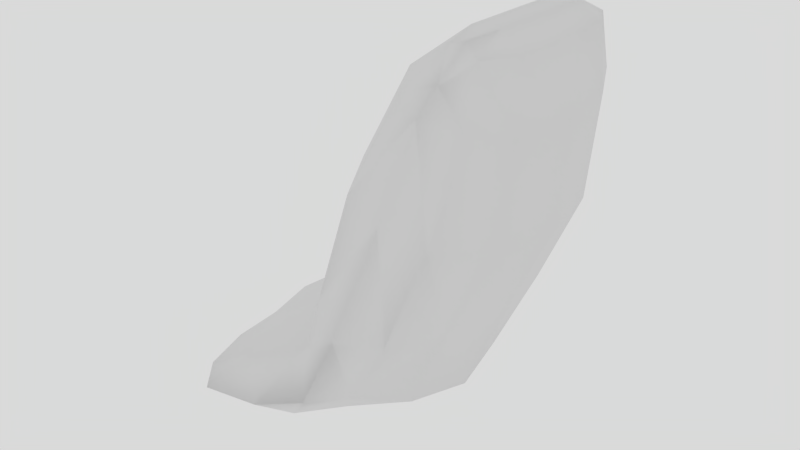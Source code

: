 # Source: sack_bent.blend  (saved by Blender 2.68.0; exported with 4.5.12 LTS)
import bpy
from mathutils import Matrix  # noqa: F401  (used for matrix-valued properties, if any)

bpy.ops.wm.read_factory_settings(use_empty=True)
scene = bpy.context.scene
scene.name = 'Scene'

# ---- collections
col_collection_1 = bpy.data.collections.new('Collection 1'); scene.collection.children.link(col_collection_1)

# ---- world
world_world = bpy.data.worlds.new('World'); scene.world = world_world
world_world.color = (0.6982, 0.6982, 0.6982)
world_world.use_sun_shadow = False
world_world.sun_shadow_jitter_overblur = 0.0
world_world.cycles.sampling_method = 'MANUAL'
world_world.cycles.sample_map_resolution = 256
world_world.light_settings.ao_factor = 0.8

# ---- meshes
me_sacks_001 = bpy.data.meshes.new('sacks.001')
me_sacks_001.from_pydata([(2.621, 1.283, 6.948), (2.618, 0.696, 6.956), (2.791, -1.224, 6.926), (2.806, 1.612, 6.888), (2.306, -1.516, 6.3), (1.675, -1.823, 4.848), (1.273, -1.989, 3.257), (0.7101, -1.739, 2.071), (-0.6203, -1.652, 1.367), (-1.597, -1.592, 0.7476), (2.619, -0.5518, 6.97), (1.952, -0.9102, 6.401), (1.213, -0.9827, 4.979), (0.9431, -1.087, 3.348), (0.2331, -0.9845, 2.311), (-0.9237, -0.7702, 1.581), (-1.662, -0.9127, 0.9096), (2.619, 0.07208, 6.963), (1.822, 0.0651, 6.429), (1.043, 0.04806, 5.019), (0.7592, 0.02902, 3.391), (0.007263, 0.02359, 2.415), (-1.04, 0.01808, 1.653), (-1.668, 0.008128, 0.9488), (1.95, 1.04, 6.379), (1.211, 1.078, 4.956), (0.9408, 1.144, 3.322), (0.2193, 1.076, 2.286), (-0.942, 0.8069, 1.561), (-1.615, 0.9234, 0.8546), (2.302, 1.724, 6.263), (1.671, 1.831, 4.806), (1.269, 1.959, 3.212), (0.6864, 1.83, 2.026), (-0.6591, 1.69, 1.326), (-1.516, 1.588, 0.6523), (2.784, 2.022, 6.112), (2.323, 2.012, 4.605), (1.13, 2.391, 1.561), (-0.2042, 2.076, 0.7784), (-1.398, 1.824, 0.3282), (3.043, 1.284, 6.967), (3.044, 0.6966, 6.974), (3.045, 0.07273, 6.981), (3.045, -0.5512, 6.989), (3.005, -1.703, 6.573), (3.046, -1.223, 6.996), (3.043, 1.722, 6.67), (3.383, 1.281, 6.715), (3.387, 0.6941, 6.721), (-1.515, 1.579, 0.3541), (3.218, -1.225, 6.795), (3.197, 1.611, 6.768), (-1.633, 0.9081, 0.3288), (2.788, -1.832, 6.157), (2.328, -2.001, 4.651), (1.849, -2.368, 2.932), (1.159, -2.294, 1.615), (-0.1564, -2.036, 0.8287), (-1.492, -1.849, 0.4382), (-1.712, -0.009251, 0.3315), (3.27, -1.519, 6.006), (2.98, -1.826, 4.449), (2.424, -1.992, 2.906), (1.602, -1.739, 1.598), (0.2985, -1.65, 0.6643), (-1.374, -1.613, 0.2504), (3.388, -0.5537, 6.735), (3.622, -0.9144, 5.891), (3.44, -0.9882, 4.299), (2.752, -1.091, 2.795), (2.069, -0.9843, 1.339), (0.5814, -0.7668, 0.4292), (-1.275, -0.9484, 0.04813), (3.388, 0.07017, 6.728), (3.751, 0.06033, 5.84), (3.608, 0.0417, 4.235), (2.933, 0.02363, 2.726), (2.282, 0.02384, 1.21), (0.6795, 0.02194, 0.3374), (-1.222, -0.03316, -0.04605), (-1.68, -0.928, 0.3838), (3.62, 1.036, 5.868), (3.438, 1.072, 4.275), (2.749, 1.139, 2.769), (2.056, 1.076, 1.313), (0.563, 0.8103, 0.4099), (-1.228, 0.8877, -0.0069), (-1.596, -1.601, 0.4494), (3.267, 1.721, 5.968), (2.976, 1.828, 4.407), (2.42, 1.957, 2.861), (1.579, 1.831, 1.554), (0.2596, 1.692, 0.6234), (-1.293, 1.567, 0.1551), (1.844, 2.322, 2.882)], [], [(10, 44, 17), (59, 9, 88), (35, 40, 50), (6, 7, 56), (5, 6, 55), (8, 9, 59), (4, 5, 54), (7, 8, 58), (23, 29, 60), (13, 14, 7), (12, 13, 5), (15, 16, 9), (11, 12, 4), (14, 15, 8), (17, 18, 10), (20, 21, 14), (19, 20, 12), (22, 23, 15), (18, 19, 12), (21, 22, 15), (16, 23, 60), (26, 27, 20), (25, 26, 20), (28, 29, 23), (24, 25, 18), (27, 28, 21), (9, 16, 81), (32, 33, 26), (31, 32, 26), (34, 35, 29), (30, 31, 24), (33, 34, 27), (2, 4, 45), (47, 36, 3), (95, 38, 33), (37, 95, 32), (39, 40, 34), (36, 37, 30), (38, 39, 33), (42, 0, 1), (17, 43, 1), (45, 46, 2), (2, 46, 44), (0, 41, 3), (29, 35, 53), (10, 11, 2), (1, 24, 18), (0, 30, 24), (3, 36, 30), (67, 74, 43), (59, 88, 66), (94, 50, 40), (63, 56, 64), (62, 55, 63), (65, 58, 66), (61, 54, 62), (64, 57, 65), (80, 60, 87), (70, 63, 64), (69, 62, 70), (72, 65, 73), (68, 61, 69), (71, 64, 72), (74, 67, 75), (77, 70, 71), (76, 69, 77), (79, 72, 80), (75, 68, 69), (78, 71, 79), (73, 81, 60), (84, 77, 85), (83, 76, 77), (86, 79, 80), (82, 75, 83), (85, 78, 79), (66, 88, 81), (91, 84, 85), (90, 83, 84), (93, 86, 87), (89, 82, 90), (92, 85, 86), (51, 45, 61), (47, 52, 36), (95, 91, 92), (37, 90, 91), (39, 93, 94), (36, 89, 37), (38, 92, 93), (49, 48, 42), (74, 49, 43), (45, 51, 46), (51, 67, 44), (48, 52, 41), (87, 53, 94), (67, 51, 68), (49, 74, 75), (48, 49, 82), (52, 48, 89), (44, 43, 17), (7, 57, 56), (6, 56, 55), (58, 8, 59), (5, 55, 54), (57, 7, 58), (29, 53, 60), (6, 13, 7), (13, 6, 5), (8, 15, 9), (12, 5, 4), (7, 14, 8), (18, 11, 10), (13, 20, 14), (20, 13, 12), (23, 16, 15), (11, 18, 12), (14, 21, 15), (81, 16, 60), (27, 21, 20), (19, 25, 20), (22, 28, 23), (25, 19, 18), (28, 22, 21), (88, 9, 81), (33, 27, 26), (25, 31, 26), (28, 34, 29), (31, 25, 24), (34, 28, 27), (4, 54, 45), (32, 95, 33), (31, 37, 32), (40, 35, 34), (37, 31, 30), (39, 34, 33), (41, 0, 42), (43, 42, 1), (10, 2, 44), (41, 47, 3), (35, 50, 53), (11, 4, 2), (17, 1, 18), (1, 0, 24), (0, 3, 30), (44, 67, 43), (56, 57, 64), (55, 56, 63), (58, 59, 66), (54, 55, 62), (57, 58, 65), (60, 53, 87), (71, 70, 64), (62, 63, 70), (65, 66, 73), (61, 62, 69), (64, 65, 72), (67, 68, 75), (78, 77, 71), (69, 70, 77), (72, 73, 80), (76, 75, 69), (71, 72, 79), (80, 73, 60), (77, 78, 85), (84, 83, 77), (87, 86, 80), (75, 76, 83), (86, 85, 79), (73, 66, 81), (92, 91, 85), (91, 90, 84), (94, 93, 87), (82, 83, 90), (93, 92, 86), (45, 54, 61), (38, 95, 92), (95, 37, 91), (40, 39, 94), (89, 90, 37), (39, 38, 93), (48, 41, 42), (49, 42, 43), (46, 51, 44), (52, 47, 41), (53, 50, 94), (51, 61, 68), (82, 49, 75), (89, 48, 82), (36, 52, 89)])
me_sacks_001.polygons.foreach_set('use_smooth', [True] * 188)
_uv = me_sacks_001.uv_layers.new(name='UVMap')
_uv.uv.foreach_set('vector', [0.3824, 0.06378, 0.3735, 0.01393, 0.5021, 0.06156, 0.1582, 0.9521, 0.2214, 0.9339, 0.2078, 0.9635, 0.7769, 0.9335, 0.8452, 0.9544, 0.7906, 0.9652, 0.1397, 0.4968, 0.1552, 0.6499, 0.01981, 0.5016, 0.1478, 0.3199, 0.1397, 0.4968, 0.02078, 0.3062, 0.1847, 0.8136, 0.2214, 0.9339, 0.1582, 0.9521, 0.204, 0.1498, 0.1478, 0.3199, 0.09563, 0.133, 0.1552, 0.6499, 0.1847, 0.8136, 0.0428, 0.8186, 0.4955, 0.9179, 0.6554, 0.9224, 0.4955, 0.9848, 0.298, 0.5101, 0.3131, 0.6611, 0.1552, 0.6499, 0.3195, 0.3277, 0.298, 0.5101, 0.1478, 0.3199, 0.3541, 0.8157, 0.3376, 0.9227, 0.2214, 0.9339, 0.3293, 0.1608, 0.3195, 0.3277, 0.204, 0.1498, 0.3131, 0.6611, 0.3541, 0.8157, 0.1847, 0.8136, 0.5021, 0.06156, 0.5014, 0.164, 0.3824, 0.06378, 0.492, 0.5162, 0.4941, 0.6667, 0.3131, 0.6611, 0.5028, 0.3306, 0.492, 0.5162, 0.3195, 0.3277, 0.4955, 0.8168, 0.4955, 0.9179, 0.3541, 0.8157, 0.5014, 0.164, 0.5028, 0.3306, 0.3195, 0.3277, 0.4941, 0.6667, 0.4955, 0.8168, 0.3541, 0.8157, 0.3376, 0.9227, 0.4955, 0.9179, 0.4955, 0.9848, 0.6557, 0.5086, 0.6826, 0.6613, 0.492, 0.5162, 0.6856, 0.3263, 0.6557, 0.5086, 0.492, 0.5162, 0.637, 0.8169, 0.6554, 0.9224, 0.4955, 0.9179, 0.6721, 0.1608, 0.6856, 0.3263, 0.5014, 0.164, 0.6826, 0.6613, 0.637, 0.8169, 0.4941, 0.6667, 0.2214, 0.9339, 0.3376, 0.9227, 0.3308, 0.9785, 0.8366, 0.4951, 0.8415, 0.6495, 0.6557, 0.5086, 0.8433, 0.3172, 0.8366, 0.4951, 0.6557, 0.5086, 0.8078, 0.8161, 0.7769, 0.9335, 0.6554, 0.9224, 0.8051, 0.1504, 0.8433, 0.3172, 0.6721, 0.1608, 0.8415, 0.6495, 0.8078, 0.8161, 0.6826, 0.6613, 0.248, 0.05811, 0.204, 0.1498, 0.1251, 0.07534, 0.8481, 0.05896, 0.9065, 0.1323, 0.7896, 0.06753, 0.985, 0.496, 0.9802, 0.6587, 0.8415, 0.6495, 0.9694, 0.303, 0.985, 0.496, 0.8366, 0.4951, 0.9538, 0.8233, 0.8452, 0.9544, 0.8078, 0.8161, 0.9065, 0.1323, 0.9694, 0.303, 0.8051, 0.1504, 0.9802, 0.6587, 0.9538, 0.8233, 0.8415, 0.6495, 0.631, 0.01631, 0.7263, 0.07338, 0.6207, 0.06565, 0.5021, 0.06156, 0.5031, 0.01124, 0.6207, 0.06565, 0.1251, 0.07534, 0.2326, 0.02713, 0.248, 0.05811, 0.248, 0.05811, 0.2326, 0.02713, 0.3735, 0.01393, 0.7263, 0.07338, 0.7496, 0.02926, 0.7896, 0.06753, 0.6554, 0.9224, 0.7769, 0.9335, 0.6624, 0.9797, 0.3824, 0.06378, 0.3293, 0.1608, 0.248, 0.05811, 0.6207, 0.06565, 0.6721, 0.1608, 0.5014, 0.164, 0.7263, 0.07338, 0.8051, 0.1504, 0.6721, 0.1608, 0.7896, 0.06753, 0.9065, 0.1323, 0.8051, 0.1504, 0.3995, 0.8846, 0.5062, 0.8861, 0.5077, 0.9271, 0.1939, 0.1128, 0.2307, 0.09531, 0.245, 0.121, 0.764, 0.1259, 0.7805, 0.1003, 0.817, 0.1192, 0.1936, 0.5362, 0.09225, 0.5131, 0.2353, 0.4067, 0.206, 0.6745, 0.09225, 0.6787, 0.1936, 0.5362, 0.2488, 0.2704, 0.1663, 0.24, 0.245, 0.121, 0.2406, 0.8128, 0.1412, 0.8227, 0.206, 0.6745, 0.2353, 0.4067, 0.132, 0.3796, 0.2488, 0.2704, 0.5036, 0.1262, 0.5051, 0.07104, 0.6507, 0.1268, 0.339, 0.5424, 0.1936, 0.5362, 0.2353, 0.4067, 0.3524, 0.6748, 0.206, 0.6745, 0.339, 0.5424, 0.3932, 0.2827, 0.2488, 0.2704, 0.3573, 0.1247, 0.3532, 0.8057, 0.2406, 0.8128, 0.3524, 0.6748, 0.3687, 0.4184, 0.2353, 0.4067, 0.3932, 0.2827, 0.5062, 0.8861, 0.3995, 0.8846, 0.5042, 0.8037, 0.5043, 0.5459, 0.339, 0.5424, 0.3687, 0.4184, 0.5036, 0.6749, 0.3524, 0.6748, 0.5043, 0.5459, 0.5109, 0.2869, 0.3932, 0.2827, 0.5036, 0.1262, 0.5042, 0.8037, 0.3532, 0.8057, 0.3524, 0.6748, 0.5081, 0.4232, 0.3687, 0.4184, 0.5109, 0.2869, 0.3573, 0.1247, 0.3466, 0.07821, 0.5051, 0.07104, 0.6692, 0.5432, 0.5043, 0.5459, 0.6538, 0.4185, 0.6543, 0.6748, 0.5036, 0.6749, 0.5043, 0.5459, 0.6285, 0.2817, 0.5109, 0.2869, 0.5036, 0.1262, 0.6538, 0.8043, 0.5042, 0.8037, 0.6543, 0.6748, 0.6538, 0.4185, 0.5081, 0.4232, 0.5109, 0.2869, 0.245, 0.121, 0.2307, 0.09531, 0.3466, 0.07821, 0.8023, 0.5372, 0.6692, 0.5432, 0.6538, 0.4185, 0.788, 0.6751, 0.6543, 0.6748, 0.6692, 0.5432, 0.7735, 0.2684, 0.6285, 0.2817, 0.6507, 0.1268, 0.7726, 0.8094, 0.6538, 0.8043, 0.788, 0.6751, 0.7872, 0.4064, 0.6538, 0.4185, 0.6285, 0.2817, 0.2786, 0.8891, 0.1836, 0.8657, 0.2406, 0.8128, 0.801, 0.8759, 0.7673, 0.8795, 0.8654, 0.8202, 0.9039, 0.516, 0.8023, 0.5372, 0.7872, 0.4064, 0.9005, 0.679, 0.788, 0.6751, 0.8023, 0.5372, 0.8572, 0.2376, 0.7735, 0.2684, 0.764, 0.1259, 0.8654, 0.8202, 0.7726, 0.8094, 0.9005, 0.679, 0.8922, 0.3798, 0.7872, 0.4064, 0.7735, 0.2684, 0.6119, 0.882, 0.7071, 0.8747, 0.6217, 0.9222, 0.5062, 0.8861, 0.6119, 0.882, 0.5077, 0.9271, 0.1836, 0.8657, 0.2786, 0.8891, 0.2661, 0.9154, 0.2786, 0.8891, 0.3995, 0.8846, 0.392, 0.9254, 0.7071, 0.8747, 0.7673, 0.8795, 0.7269, 0.9114, 0.6507, 0.1268, 0.6645, 0.0804, 0.764, 0.1259, 0.3995, 0.8846, 0.2786, 0.8891, 0.3532, 0.8057, 0.6119, 0.882, 0.5062, 0.8861, 0.5042, 0.8037, 0.7071, 0.8747, 0.6119, 0.882, 0.6538, 0.8043, 0.7673, 0.8795, 0.7071, 0.8747, 0.7726, 0.8094, 0.3735, 0.01393, 0.5031, 0.01124, 0.5021, 0.06156, 0.1552, 0.6499, 0.01981, 0.6612, 0.01981, 0.5016, 0.1397, 0.4968, 0.01981, 0.5016, 0.02078, 0.3062, 0.0428, 0.8186, 0.1847, 0.8136, 0.1582, 0.9521, 0.1478, 0.3199, 0.02078, 0.3062, 0.09563, 0.133, 0.01981, 0.6612, 0.1552, 0.6499, 0.0428, 0.8186, 0.6554, 0.9224, 0.6624, 0.9797, 0.4955, 0.9848, 0.1397, 0.4968, 0.298, 0.5101, 0.1552, 0.6499, 0.298, 0.5101, 0.1397, 0.4968, 0.1478, 0.3199, 0.1847, 0.8136, 0.3541, 0.8157, 0.2214, 0.9339, 0.3195, 0.3277, 0.1478, 0.3199, 0.204, 0.1498, 0.1552, 0.6499, 0.3131, 0.6611, 0.1847, 0.8136, 0.5014, 0.164, 0.3293, 0.1608, 0.3824, 0.06378, 0.298, 0.5101, 0.492, 0.5162, 0.3131, 0.6611, 0.492, 0.5162, 0.298, 0.5101, 0.3195, 0.3277, 0.4955, 0.9179, 0.3376, 0.9227, 0.3541, 0.8157, 0.3293, 0.1608, 0.5014, 0.164, 0.3195, 0.3277, 0.3131, 0.6611, 0.4941, 0.6667, 0.3541, 0.8157, 0.3308, 0.9785, 0.3376, 0.9227, 0.4955, 0.9848, 0.6826, 0.6613, 0.4941, 0.6667, 0.492, 0.5162, 0.5028, 0.3306, 0.6856, 0.3263, 0.492, 0.5162, 0.4955, 0.8168, 0.637, 0.8169, 0.4955, 0.9179, 0.6856, 0.3263, 0.5028, 0.3306, 0.5014, 0.164, 0.637, 0.8169, 0.4955, 0.8168, 0.4941, 0.6667, 0.2078, 0.9635, 0.2214, 0.9339, 0.3308, 0.9785, 0.8415, 0.6495, 0.6826, 0.6613, 0.6557, 0.5086, 0.6856, 0.3263, 0.8433, 0.3172, 0.6557, 0.5086, 0.637, 0.8169, 0.8078, 0.8161, 0.6554, 0.9224, 0.8433, 0.3172, 0.6856, 0.3263, 0.6721, 0.1608, 0.8078, 0.8161, 0.637, 0.8169, 0.6826, 0.6613, 0.204, 0.1498, 0.09563, 0.133, 0.1251, 0.07534, 0.8366, 0.4951, 0.985, 0.496, 0.8415, 0.6495, 0.8433, 0.3172, 0.9694, 0.303, 0.8366, 0.4951, 0.8452, 0.9544, 0.7769, 0.9335, 0.8078, 0.8161, 0.9694, 0.303, 0.8433, 0.3172, 0.8051, 0.1504, 0.9538, 0.8233, 0.8078, 0.8161, 0.8415, 0.6495, 0.7496, 0.02926, 0.7263, 0.07338, 0.631, 0.01631, 0.5031, 0.01124, 0.631, 0.01631, 0.6207, 0.06565, 0.3824, 0.06378, 0.248, 0.05811, 0.3735, 0.01393, 0.7496, 0.02926, 0.8481, 0.05896, 0.7896, 0.06753, 0.7769, 0.9335, 0.7906, 0.9652, 0.6624, 0.9797, 0.3293, 0.1608, 0.204, 0.1498, 0.248, 0.05811, 0.5021, 0.06156, 0.6207, 0.06565, 0.5014, 0.164, 0.6207, 0.06565, 0.7263, 0.07338, 0.6721, 0.1608, 0.7263, 0.07338, 0.7896, 0.06753, 0.8051, 0.1504, 0.392, 0.9254, 0.3995, 0.8846, 0.5077, 0.9271, 0.09225, 0.5131, 0.132, 0.3796, 0.2353, 0.4067, 0.09225, 0.6787, 0.09225, 0.5131, 0.1936, 0.5362, 0.1663, 0.24, 0.1939, 0.1128, 0.245, 0.121, 0.1412, 0.8227, 0.09225, 0.6787, 0.206, 0.6745, 0.132, 0.3796, 0.1663, 0.24, 0.2488, 0.2704, 0.5051, 0.07104, 0.6645, 0.0804, 0.6507, 0.1268, 0.3687, 0.4184, 0.339, 0.5424, 0.2353, 0.4067, 0.206, 0.6745, 0.1936, 0.5362, 0.339, 0.5424, 0.2488, 0.2704, 0.245, 0.121, 0.3573, 0.1247, 0.2406, 0.8128, 0.206, 0.6745, 0.3524, 0.6748, 0.2353, 0.4067, 0.2488, 0.2704, 0.3932, 0.2827, 0.3995, 0.8846, 0.3532, 0.8057, 0.5042, 0.8037, 0.5081, 0.4232, 0.5043, 0.5459, 0.3687, 0.4184, 0.3524, 0.6748, 0.339, 0.5424, 0.5043, 0.5459, 0.3932, 0.2827, 0.3573, 0.1247, 0.5036, 0.1262, 0.5036, 0.6749, 0.5042, 0.8037, 0.3524, 0.6748, 0.3687, 0.4184, 0.3932, 0.2827, 0.5109, 0.2869, 0.5036, 0.1262, 0.3573, 0.1247, 0.5051, 0.07104, 0.5043, 0.5459, 0.5081, 0.4232, 0.6538, 0.4185, 0.6692, 0.5432, 0.6543, 0.6748, 0.5043, 0.5459, 0.6507, 0.1268, 0.6285, 0.2817, 0.5036, 0.1262, 0.5042, 0.8037, 0.5036, 0.6749, 0.6543, 0.6748, 0.6285, 0.2817, 0.6538, 0.4185, 0.5109, 0.2869, 0.3573, 0.1247, 0.245, 0.121, 0.3466, 0.07821, 0.7872, 0.4064, 0.8023, 0.5372, 0.6538, 0.4185, 0.8023, 0.5372, 0.788, 0.6751, 0.6692, 0.5432, 0.764, 0.1259, 0.7735, 0.2684, 0.6507, 0.1268, 0.6538, 0.8043, 0.6543, 0.6748, 0.788, 0.6751, 0.7735, 0.2684, 0.7872, 0.4064, 0.6285, 0.2817, 0.1836, 0.8657, 0.1412, 0.8227, 0.2406, 0.8128, 0.8922, 0.3798, 0.9039, 0.516, 0.7872, 0.4064, 0.9039, 0.516, 0.9005, 0.679, 0.8023, 0.5372, 0.817, 0.1192, 0.8572, 0.2376, 0.764, 0.1259, 0.7726, 0.8094, 0.788, 0.6751, 0.9005, 0.679, 0.8572, 0.2376, 0.8922, 0.3798, 0.7735, 0.2684, 0.7071, 0.8747, 0.7269, 0.9114, 0.6217, 0.9222, 0.6119, 0.882, 0.6217, 0.9222, 0.5077, 0.9271, 0.2661, 0.9154, 0.2786, 0.8891, 0.392, 0.9254, 0.7673, 0.8795, 0.801, 0.8759, 0.7269, 0.9114, 0.6645, 0.0804, 0.7805, 0.1003, 0.764, 0.1259, 0.2786, 0.8891, 0.2406, 0.8128, 0.3532, 0.8057, 0.6538, 0.8043, 0.6119, 0.882, 0.5042, 0.8037, 0.7726, 0.8094, 0.7071, 0.8747, 0.6538, 0.8043, 0.8654, 0.8202, 0.7673, 0.8795, 0.7726, 0.8094])
me_sacks_001.materials.append(None)
me_sacks_001.use_remesh_preserve_volume = False
me_sacks_001.use_remesh_preserve_attributes = False
me_sacks_001.use_mirror_vertex_groups = False
me_sacks_001.update()

# ---- objects
ob_sacks_001 = bpy.data.objects.new('sacks.001', me_sacks_001)

# ---- transforms, parenting, visibility, modifiers, constraints
ob_sacks_001.location = (0.0, 0.0, 0.0)
ob_sacks_001.lineart.crease_threshold = 0.0

# ---- collection membership
col_collection_1.objects.link(ob_sacks_001)

# ---- scene / render settings (as saved in the file)
scene.frame_start = 1; scene.frame_end = 250; scene.frame_set(1)
scene.render.engine = 'BLENDER_EEVEE_NEXT'
scene.render.image_settings.color_mode = 'RGB'
scene.render.image_settings.compression = 90
scene.render.dither_intensity = 0.0
scene.render.bake_margin = 2
scene.render.bake_bias = 0.0
scene.cycles.use_denoising = False
scene.cycles.samples = 10
scene.cycles.sampling_pattern = 'TABULATED_SOBOL'
scene.cycles.light_sampling_threshold = 0.0
scene.cycles.use_adaptive_sampling = False
scene.cycles.use_light_tree = False
scene.cycles.blur_glossy = 0.0
scene.cycles.volume_bounces = 1
scene.cycles.pixel_filter_type = 'GAUSSIAN'
scene.cycles.sample_clamp_indirect = 0.0
scene.view_settings.view_transform = 'Standard'
bpy.context.view_layer.update()

# ---- added for rendering (the .blend has no active camera): camera
cam_auto = bpy.data.cameras.new('AutoCamera')
cam_auto.lens = 50.0
cam_auto.sensor_width = 36.0
cam_auto.clip_end = 1000.0
ob_auto_camera = bpy.data.objects.new('AutoCamera', cam_auto)
scene.collection.objects.link(ob_auto_camera)
ob_auto_camera.location = (10.3671, -11.2059, 10.9533)
ob_auto_camera.rotation_euler = (1.09748, -7.21219e-08, 0.694738)
scene.camera = ob_auto_camera
bpy.context.view_layer.update()
